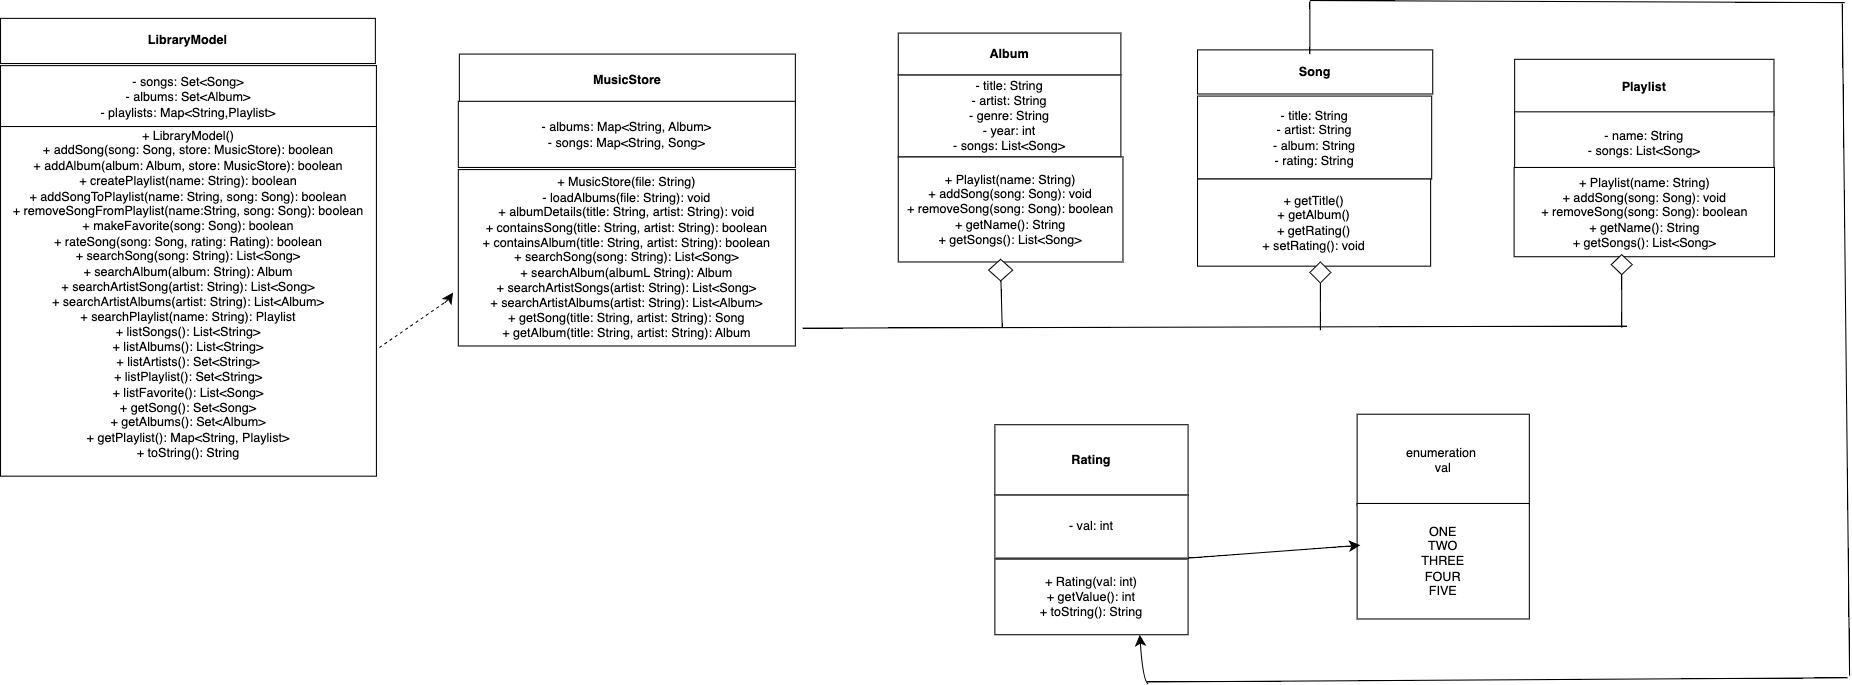

The diagram above was exported from draw.io. Its source (the exported page's mxGraphModel, read from the mxfile embedded in the PNG):
<mxGraphModel dx="1323" dy="2089" grid="0" gridSize="10" guides="1" tooltips="1" connect="1" arrows="1" fold="1" page="0" pageScale="1" pageWidth="850" pageHeight="1100" math="0" shadow="0">
  <root>
    <mxCell id="0" />
    <mxCell id="1" parent="0" />
    <mxCell id="HMJuMH__N17rOgPIavnb-5" value="&lt;b&gt;Album&lt;/b&gt;" style="rounded=0;whiteSpace=wrap;html=1;" parent="1" vertex="1">
      <mxGeometry x="951" y="-244" width="212" height="40" as="geometry" />
    </mxCell>
    <mxCell id="HMJuMH__N17rOgPIavnb-6" value="- title: String&lt;div&gt;- artist: String&lt;/div&gt;&lt;div&gt;- genre: String&lt;/div&gt;&lt;div&gt;- year: int&lt;/div&gt;&lt;div&gt;- songs: List&amp;lt;Song&amp;gt;&lt;/div&gt;" style="rounded=0;whiteSpace=wrap;html=1;" parent="1" vertex="1">
      <mxGeometry x="951" y="-204" width="212" height="78" as="geometry" />
    </mxCell>
    <mxCell id="HMJuMH__N17rOgPIavnb-7" value="&lt;b&gt;LibraryModel&lt;/b&gt;" style="rounded=0;whiteSpace=wrap;html=1;" parent="1" vertex="1">
      <mxGeometry x="96" y="-258" width="357" height="43" as="geometry" />
    </mxCell>
    <mxCell id="HMJuMH__N17rOgPIavnb-8" value="- songs: Set&amp;lt;Song&amp;gt;&lt;div&gt;- albums: Set&amp;lt;Album&amp;gt;&lt;/div&gt;&lt;div&gt;- playlists: Map&amp;lt;String,Playlist&amp;gt;&lt;/div&gt;" style="rounded=0;whiteSpace=wrap;html=1;" parent="1" vertex="1">
      <mxGeometry x="96" y="-213" width="358" height="60" as="geometry" />
    </mxCell>
    <mxCell id="HMJuMH__N17rOgPIavnb-11" value="&lt;div&gt;+ LibraryModel()&lt;/div&gt;+ addSong(song: Song, store: MusicStore): boolean&lt;div&gt;+ addAlbum(album: Album, store: MusicStore): boolean&lt;/div&gt;&lt;div&gt;+ createPlaylist(name: String): boolean&lt;/div&gt;&lt;div&gt;+ addSongToPlaylist(name: String, song: Song): boolean&lt;/div&gt;&lt;div&gt;+ removeSongFromPlaylist(name:String, song: Song): boolean&lt;/div&gt;&lt;div&gt;+ makeFavorite(song: Song): boolean&lt;/div&gt;&lt;div&gt;+ rateSong(song: Song, rating: Rating): boolean&lt;/div&gt;&lt;div&gt;+ searchSong(song: String): List&amp;lt;Song&amp;gt;&lt;/div&gt;&lt;div&gt;+ searchAlbum(album: String): Album&lt;/div&gt;&lt;div&gt;+ searchArtistSong(artist: String): List&amp;lt;Song&amp;gt;&lt;/div&gt;&lt;div&gt;+ searchArtistAlbums(artist: String): List&amp;lt;Album&amp;gt;&lt;/div&gt;&lt;div&gt;+ searchPlaylist(name: String): Playlist&lt;/div&gt;&lt;div&gt;+ listSongs(): List&amp;lt;String&amp;gt;&lt;/div&gt;&lt;div&gt;+ listAlbums(): List&amp;lt;String&amp;gt;&lt;/div&gt;&lt;div&gt;+ listArtists(): Set&amp;lt;String&amp;gt;&lt;/div&gt;&lt;div&gt;+ listPlaylist(): Set&amp;lt;String&amp;gt;&lt;/div&gt;&lt;div&gt;+ listFavorite(): List&amp;lt;Song&amp;gt;&lt;/div&gt;&lt;div&gt;+ getSong(): Set&amp;lt;Song&amp;gt;&lt;/div&gt;&lt;div&gt;+ getAlbums(): Set&amp;lt;Album&amp;gt;&lt;/div&gt;&lt;div&gt;+ getPlaylist(): Map&amp;lt;String, Playlist&amp;gt;&lt;/div&gt;&lt;div&gt;+ toString(): String&lt;/div&gt;&lt;div&gt;&lt;br&gt;&lt;/div&gt;" style="rounded=0;whiteSpace=wrap;html=1;" parent="1" vertex="1">
      <mxGeometry x="96" y="-155" width="358" height="333" as="geometry" />
    </mxCell>
    <mxCell id="HMJuMH__N17rOgPIavnb-26" value="+ Playlist(name: String)&lt;div&gt;+ addSong(song: Song): void&lt;/div&gt;&lt;div&gt;+ removeSong(song: Song): boolean&lt;/div&gt;&lt;div&gt;+ getName(): String&lt;/div&gt;&lt;div&gt;+ getSongs(): List&amp;lt;Song&amp;gt;&lt;/div&gt;" style="rounded=0;whiteSpace=wrap;html=1;" parent="1" vertex="1">
      <mxGeometry x="951" y="-126" width="214" height="100" as="geometry" />
    </mxCell>
    <mxCell id="HMJuMH__N17rOgPIavnb-27" value="&lt;b&gt;Song&lt;/b&gt;" style="rounded=0;whiteSpace=wrap;html=1;" parent="1" vertex="1">
      <mxGeometry x="1236" y="-228" width="224" height="42" as="geometry" />
    </mxCell>
    <mxCell id="HMJuMH__N17rOgPIavnb-29" value="- title: String&lt;div&gt;- artist: String&lt;/div&gt;&lt;div&gt;- album: String&lt;/div&gt;&lt;div&gt;- rating: String&lt;/div&gt;" style="rounded=0;whiteSpace=wrap;html=1;" parent="1" vertex="1">
      <mxGeometry x="1236" y="-184" width="223" height="79" as="geometry" />
    </mxCell>
    <mxCell id="HMJuMH__N17rOgPIavnb-36" value="+ getTitle()&lt;div&gt;+ getAlbum()&lt;/div&gt;&lt;div&gt;+ getRating()&lt;/div&gt;&lt;div&gt;+ setRating(): void&lt;/div&gt;" style="rounded=0;whiteSpace=wrap;html=1;" parent="1" vertex="1">
      <mxGeometry x="1236" y="-105" width="222" height="83" as="geometry" />
    </mxCell>
    <mxCell id="HMJuMH__N17rOgPIavnb-37" value="MusicStore" style="rounded=0;whiteSpace=wrap;html=1;fontStyle=1" parent="1" vertex="1">
      <mxGeometry x="533" y="-224" width="320" height="49" as="geometry" />
    </mxCell>
    <mxCell id="HMJuMH__N17rOgPIavnb-38" value="- albums: Map&amp;lt;String, Album&amp;gt;&lt;div&gt;- songs: Map&amp;lt;String, Song&amp;gt;&lt;/div&gt;" style="rounded=0;whiteSpace=wrap;html=1;" parent="1" vertex="1">
      <mxGeometry x="532" y="-179" width="321" height="63" as="geometry" />
    </mxCell>
    <mxCell id="HMJuMH__N17rOgPIavnb-39" value="+ MusicStore(file: String)&lt;div&gt;- loadAlbums(file: String): void&lt;/div&gt;&lt;div&gt;+ albumDetails(title: String, artist: String): void&lt;/div&gt;&lt;div&gt;+ containsSong(title: String, artist: String): boolean&lt;/div&gt;&lt;div&gt;+ containsAlbum(title: String, artist: String): boolean&lt;/div&gt;&lt;div&gt;+ searchSong(song: String): List&amp;lt;Song&amp;gt;&lt;/div&gt;&lt;div&gt;+ searchAlbum(albumL String): Album&lt;/div&gt;&lt;div&gt;+ searchArtistSongs(artist: String): List&amp;lt;Song&amp;gt;&lt;/div&gt;&lt;div&gt;+ searchArtistAlbums(artist: String): List&amp;lt;Album&amp;gt;&lt;/div&gt;&lt;div&gt;+ getSong(title: String, artist: String): Song&lt;/div&gt;&lt;div&gt;+ getAlbum(title: String, artist: String): Album&lt;/div&gt;" style="rounded=0;whiteSpace=wrap;html=1;" parent="1" vertex="1">
      <mxGeometry x="532" y="-114" width="321" height="168" as="geometry" />
    </mxCell>
    <mxCell id="HMJuMH__N17rOgPIavnb-40" value="&lt;b&gt;Playlist&lt;/b&gt;" style="rounded=0;whiteSpace=wrap;html=1;" parent="1" vertex="1">
      <mxGeometry x="1538" y="-219" width="247" height="53" as="geometry" />
    </mxCell>
    <mxCell id="HMJuMH__N17rOgPIavnb-41" value="- name: String&lt;div&gt;- songs: List&amp;lt;Song&amp;gt;&lt;/div&gt;" style="rounded=0;whiteSpace=wrap;html=1;" parent="1" vertex="1">
      <mxGeometry x="1538" y="-169" width="247" height="60" as="geometry" />
    </mxCell>
    <mxCell id="HMJuMH__N17rOgPIavnb-42" value="+ Playlist(name: String)&lt;div&gt;+ addSong(song: Song): void&lt;/div&gt;&lt;div&gt;+ removeSong(song: Song): boolean&lt;/div&gt;&lt;div&gt;+ getName(): String&lt;/div&gt;&lt;div&gt;+ getSongs(): List&amp;lt;Song&amp;gt;&lt;/div&gt;" style="rounded=0;whiteSpace=wrap;html=1;" parent="1" vertex="1">
      <mxGeometry x="1537.5" y="-116" width="248" height="85" as="geometry" />
    </mxCell>
    <mxCell id="HMJuMH__N17rOgPIavnb-43" value="&lt;b&gt;Rating&lt;/b&gt;" style="rounded=0;whiteSpace=wrap;html=1;" parent="1" vertex="1">
      <mxGeometry x="1043" y="129" width="184" height="67" as="geometry" />
    </mxCell>
    <mxCell id="HMJuMH__N17rOgPIavnb-44" value="- val: int" style="rounded=0;whiteSpace=wrap;html=1;" parent="1" vertex="1">
      <mxGeometry x="1043" y="196" width="184" height="60" as="geometry" />
    </mxCell>
    <mxCell id="HMJuMH__N17rOgPIavnb-45" value="+ Rating(val: int)&lt;div&gt;+ getValue(): int&lt;/div&gt;&lt;div&gt;+ toString(): String&lt;/div&gt;" style="rounded=0;whiteSpace=wrap;html=1;" parent="1" vertex="1">
      <mxGeometry x="1043" y="257" width="184" height="72" as="geometry" />
    </mxCell>
    <mxCell id="HMJuMH__N17rOgPIavnb-46" value="enumeration&amp;nbsp;&lt;div&gt;val&lt;/div&gt;" style="rounded=0;whiteSpace=wrap;html=1;" parent="1" vertex="1">
      <mxGeometry x="1388" y="119" width="164" height="87" as="geometry" />
    </mxCell>
    <mxCell id="HMJuMH__N17rOgPIavnb-47" value="ONE&lt;br&gt;TWO&lt;br&gt;THREE&lt;br&gt;FOUR&lt;br&gt;FIVE" style="rounded=0;whiteSpace=wrap;html=1;" parent="1" vertex="1">
      <mxGeometry x="1388" y="204" width="164" height="110" as="geometry" />
    </mxCell>
    <mxCell id="HMJuMH__N17rOgPIavnb-54" value="" style="endArrow=none;html=1;rounded=0;fontSize=12;startSize=8;endSize=8;curved=1;" parent="1" edge="1">
      <mxGeometry width="50" height="50" relative="1" as="geometry">
        <mxPoint x="860" y="37" as="sourcePoint" />
        <mxPoint x="1645.0542755727656" y="35.0711197160374" as="targetPoint" />
      </mxGeometry>
    </mxCell>
    <mxCell id="HMJuMH__N17rOgPIavnb-57" value="" style="endArrow=none;html=1;rounded=0;fontSize=12;startSize=8;endSize=8;curved=1;" parent="1" target="HMJuMH__N17rOgPIavnb-58" edge="1">
      <mxGeometry width="50" height="50" relative="1" as="geometry">
        <mxPoint x="1640" y="36.5" as="sourcePoint" />
        <mxPoint x="1640" y="-23" as="targetPoint" />
      </mxGeometry>
    </mxCell>
    <mxCell id="HMJuMH__N17rOgPIavnb-58" value="" style="rhombus;whiteSpace=wrap;html=1;" parent="1" vertex="1">
      <mxGeometry x="1630" y="-33" width="20" height="19" as="geometry" />
    </mxCell>
    <mxCell id="HMJuMH__N17rOgPIavnb-59" value="" style="endArrow=none;html=1;rounded=0;fontSize=12;startSize=8;endSize=8;curved=1;" parent="1" target="HMJuMH__N17rOgPIavnb-60" edge="1">
      <mxGeometry width="50" height="50" relative="1" as="geometry">
        <mxPoint x="1353" y="39" as="sourcePoint" />
        <mxPoint x="1350" y="-11" as="targetPoint" />
      </mxGeometry>
    </mxCell>
    <mxCell id="HMJuMH__N17rOgPIavnb-60" value="" style="rhombus;whiteSpace=wrap;html=1;" parent="1" vertex="1">
      <mxGeometry x="1343" y="-26" width="20" height="20" as="geometry" />
    </mxCell>
    <mxCell id="HMJuMH__N17rOgPIavnb-61" value="" style="endArrow=none;html=1;rounded=0;fontSize=12;startSize=8;endSize=8;curved=1;" parent="1" target="HMJuMH__N17rOgPIavnb-62" edge="1">
      <mxGeometry width="50" height="50" relative="1" as="geometry">
        <mxPoint x="1050" y="36.5" as="sourcePoint" />
        <mxPoint x="1050" y="-9" as="targetPoint" />
      </mxGeometry>
    </mxCell>
    <mxCell id="HMJuMH__N17rOgPIavnb-62" value="" style="rhombus;whiteSpace=wrap;html=1;" parent="1" vertex="1">
      <mxGeometry x="1037" y="-28.5" width="23" height="20.5" as="geometry" />
    </mxCell>
    <mxCell id="HMJuMH__N17rOgPIavnb-63" value="" style="endArrow=none;html=1;rounded=0;fontSize=12;startSize=8;endSize=8;curved=1;" parent="1" edge="1">
      <mxGeometry width="50" height="50" relative="1" as="geometry">
        <mxPoint x="1343" y="-224" as="sourcePoint" />
        <mxPoint x="1343" y="-274" as="targetPoint" />
      </mxGeometry>
    </mxCell>
    <mxCell id="HMJuMH__N17rOgPIavnb-65" value="" style="endArrow=none;html=1;rounded=0;fontSize=12;startSize=8;endSize=8;curved=1;" parent="1" edge="1">
      <mxGeometry width="50" height="50" relative="1" as="geometry">
        <mxPoint x="1343" y="-275" as="sourcePoint" />
        <mxPoint x="1852.4285714285713" y="-273" as="targetPoint" />
      </mxGeometry>
    </mxCell>
    <mxCell id="HMJuMH__N17rOgPIavnb-69" value="" style="endArrow=none;html=1;rounded=0;fontSize=12;startSize=8;endSize=8;curved=1;" parent="1" edge="1">
      <mxGeometry width="50" height="50" relative="1" as="geometry">
        <mxPoint x="1857" y="368" as="sourcePoint" />
        <mxPoint x="1850" y="-272" as="targetPoint" />
      </mxGeometry>
    </mxCell>
    <mxCell id="HMJuMH__N17rOgPIavnb-71" value="" style="endArrow=none;html=1;rounded=0;fontSize=12;startSize=8;endSize=8;curved=1;" parent="1" edge="1">
      <mxGeometry width="50" height="50" relative="1" as="geometry">
        <mxPoint x="1188" y="374" as="sourcePoint" />
        <mxPoint x="1855" y="370" as="targetPoint" />
      </mxGeometry>
    </mxCell>
    <mxCell id="HMJuMH__N17rOgPIavnb-72" value="" style="endArrow=classic;html=1;rounded=0;fontSize=12;startSize=8;endSize=8;curved=1;entryX=0.75;entryY=1;entryDx=0;entryDy=0;" parent="1" target="HMJuMH__N17rOgPIavnb-45" edge="1">
      <mxGeometry width="50" height="50" relative="1" as="geometry">
        <mxPoint x="1189" y="376" as="sourcePoint" />
        <mxPoint x="1239" y="326" as="targetPoint" />
        <Array as="points">
          <mxPoint x="1184" y="373" />
        </Array>
      </mxGeometry>
    </mxCell>
    <mxCell id="HMJuMH__N17rOgPIavnb-73" value="" style="endArrow=classic;html=1;rounded=0;fontSize=12;startSize=8;endSize=8;curved=1;exitX=1;exitY=1;exitDx=0;exitDy=0;entryX=0.019;entryY=0.362;entryDx=0;entryDy=0;entryPerimeter=0;" parent="1" source="HMJuMH__N17rOgPIavnb-44" target="HMJuMH__N17rOgPIavnb-47" edge="1">
      <mxGeometry width="50" height="50" relative="1" as="geometry">
        <mxPoint x="1355" y="190" as="sourcePoint" />
        <mxPoint x="1405" y="140" as="targetPoint" />
      </mxGeometry>
    </mxCell>
    <mxCell id="HMJuMH__N17rOgPIavnb-75" value="" style="endArrow=none;dashed=1;html=1;rounded=0;fontSize=12;startSize=8;endSize=8;curved=1;exitX=1.008;exitY=0.632;exitDx=0;exitDy=0;exitPerimeter=0;" parent="1" source="HMJuMH__N17rOgPIavnb-11" edge="1">
      <mxGeometry width="50" height="50" relative="1" as="geometry">
        <mxPoint x="538" y="109" as="sourcePoint" />
        <mxPoint x="520" y="12" as="targetPoint" />
      </mxGeometry>
    </mxCell>
    <mxCell id="HMJuMH__N17rOgPIavnb-77" value="" style="endArrow=classic;html=1;rounded=0;fontSize=12;startSize=8;endSize=8;curved=1;" parent="1" edge="1">
      <mxGeometry width="50" height="50" relative="1" as="geometry">
        <mxPoint x="519" y="13" as="sourcePoint" />
        <mxPoint x="527" y="3" as="targetPoint" />
        <Array as="points">
          <mxPoint x="523" y="9" />
        </Array>
      </mxGeometry>
    </mxCell>
  </root>
</mxGraphModel>